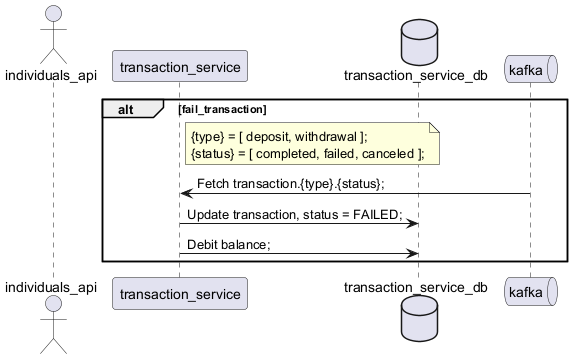

The diagram above was rendered by PlantUML. Its source (embedded in the PNG):
@startuml

actor individuals_api

participant transaction_service

database transaction_service_db

queue kafka

alt fail_transaction	
	note right transaction_service
		{type} = [ deposit, withdrawal ];
		{status} = [ completed, failed, canceled ];
	end note

	kafka -> transaction_service : Fetch transaction.{type}.{status};
	transaction_service -> transaction_service_db : Update transaction, status = FAILED;
	transaction_service -> transaction_service_db : Debit balance;
end

@enduml